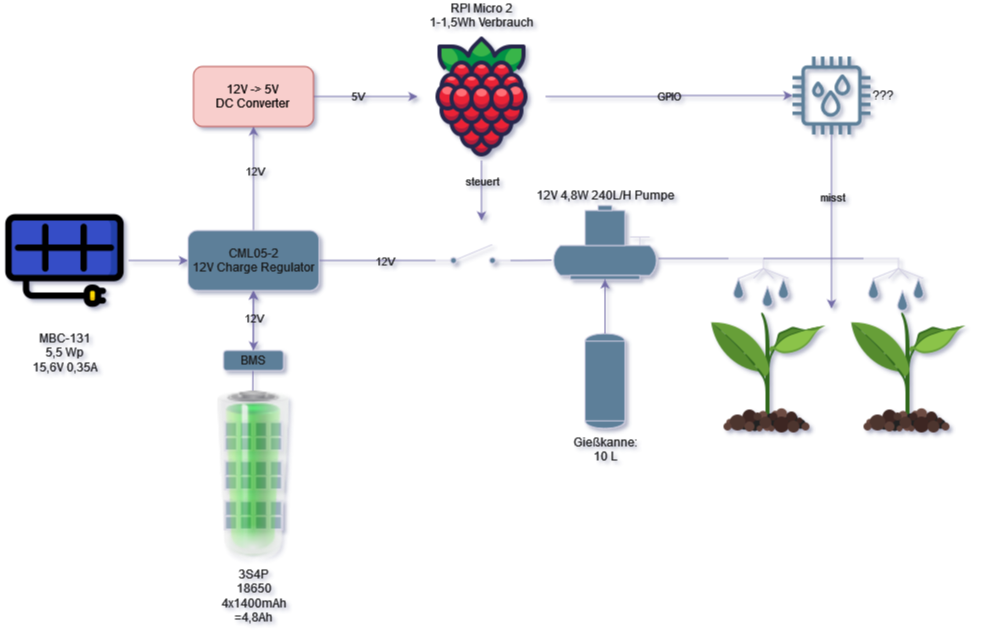

The diagram above was exported from draw.io. Its source (the exported page's mxGraphModel, read from the mxfile embedded in the PNG):
<mxGraphModel dx="1434" dy="791" grid="1" gridSize="10" guides="1" tooltips="1" connect="1" arrows="1" fold="1" page="1" pageScale="1" pageWidth="1169" pageHeight="827" background="#FFFFFF" math="0" shadow="1">
  <root>
    <mxCell id="0" />
    <mxCell id="1" parent="0" />
    <mxCell id="uNwkJ2060_JhU6KTZqCs-42" value="" style="edgeStyle=none;rounded=1;orthogonalLoop=1;jettySize=auto;html=1;labelBackgroundColor=none;fontColor=default;strokeColor=#736CA8;" parent="1" target="uNwkJ2060_JhU6KTZqCs-1" edge="1">
      <mxGeometry relative="1" as="geometry">
        <mxPoint x="360.33333333333326" y="420" as="sourcePoint" />
      </mxGeometry>
    </mxCell>
    <mxCell id="uNwkJ2060_JhU6KTZqCs-2" value="" style="edgeStyle=orthogonalEdgeStyle;rounded=1;orthogonalLoop=1;jettySize=auto;html=1;labelBackgroundColor=none;fontColor=default;strokeColor=#736CA8;" parent="1" source="SG_5UfDZLsI8UljBUngQ-3" target="uNwkJ2060_JhU6KTZqCs-1" edge="1">
      <mxGeometry relative="1" as="geometry" />
    </mxCell>
    <mxCell id="SG_5UfDZLsI8UljBUngQ-3" value="&lt;div&gt;MBC-131&lt;/div&gt;&lt;div&gt;5,5 Wp&lt;/div&gt;&lt;div&gt;15,6V 0,35A&lt;/div&gt;" style="shape=image;html=1;verticalAlign=top;verticalLabelPosition=bottom;labelBackgroundColor=none;imageAspect=0;aspect=fixed;image=https://cdn0.iconfinder.com/data/icons/green-world-colored/80/sun-solar-panel-green-energy-plug-128.png;labelPosition=center;align=center;rounded=1;fillColor=#5D7F99;strokeColor=#D0CEE2;fontColor=#1A1A1A;" parent="1" vertex="1">
      <mxGeometry x="108" y="226" width="128" height="128" as="geometry" />
    </mxCell>
    <mxCell id="SG_5UfDZLsI8UljBUngQ-11" value="Gießkanne:&lt;br&gt;&lt;div&gt;10 L&lt;/div&gt;" style="shape=mxgraph.pid.vessels.tank;html=1;pointerEvents=1;align=center;verticalLabelPosition=bottom;verticalAlign=top;dashed=0;rounded=1;labelBackgroundColor=none;fillColor=#5D7F99;strokeColor=#D0CEE2;fontColor=#1A1A1A;" parent="1" vertex="1">
      <mxGeometry x="692.5" y="363" width="40" height="95" as="geometry" />
    </mxCell>
    <mxCell id="SG_5UfDZLsI8UljBUngQ-13" value="12V 4,8W 240L/H Pumpe" style="shape=mxgraph.pid.pumps.submersible_pump;html=1;pointerEvents=1;align=center;verticalLabelPosition=top;verticalAlign=bottom;dashed=0;labelPosition=center;rounded=1;labelBackgroundColor=none;fillColor=#5D7F99;strokeColor=#D0CEE2;fontColor=#1A1A1A;" parent="1" vertex="1">
      <mxGeometry x="661" y="235" width="103" height="74" as="geometry" />
    </mxCell>
    <mxCell id="SG_5UfDZLsI8UljBUngQ-15" style="edgeStyle=orthogonalEdgeStyle;rounded=1;orthogonalLoop=1;jettySize=auto;html=1;entryX=0.5;entryY=1;entryDx=0;entryDy=0;entryPerimeter=0;labelBackgroundColor=none;fontColor=default;strokeColor=#736CA8;" parent="1" source="SG_5UfDZLsI8UljBUngQ-11" target="SG_5UfDZLsI8UljBUngQ-13" edge="1">
      <mxGeometry relative="1" as="geometry" />
    </mxCell>
    <mxCell id="SG_5UfDZLsI8UljBUngQ-17" value="" style="shape=image;html=1;verticalAlign=top;verticalLabelPosition=bottom;labelBackgroundColor=none;imageAspect=0;aspect=fixed;image=https://cdn1.iconfinder.com/data/icons/icons-for-a-site-1/64/advantage_eco_friendly-128.png;rounded=1;fillColor=#5D7F99;strokeColor=#D0CEE2;fontColor=#1A1A1A;" parent="1" vertex="1">
      <mxGeometry x="811" y="338" width="128" height="128" as="geometry" />
    </mxCell>
    <mxCell id="SG_5UfDZLsI8UljBUngQ-18" value="" style="shape=image;html=1;verticalAlign=top;verticalLabelPosition=bottom;labelBackgroundColor=none;imageAspect=0;aspect=fixed;image=https://cdn1.iconfinder.com/data/icons/icons-for-a-site-1/64/advantage_eco_friendly-128.png;rounded=1;fillColor=#5D7F99;strokeColor=#D0CEE2;fontColor=#1A1A1A;" parent="1" vertex="1">
      <mxGeometry x="951" y="338" width="128" height="128" as="geometry" />
    </mxCell>
    <mxCell id="SG_5UfDZLsI8UljBUngQ-20" value="" style="verticalLabelPosition=bottom;outlineConnect=0;align=center;dashed=0;html=1;verticalAlign=top;shape=mxgraph.pid.misc.spraying_device;pointerEvents=1;rounded=1;labelBackgroundColor=none;fillColor=#5D7F99;strokeColor=#D0CEE2;fontColor=#1A1A1A;" parent="1" vertex="1">
      <mxGeometry x="836" y="288" width="60" height="20" as="geometry" />
    </mxCell>
    <mxCell id="SG_5UfDZLsI8UljBUngQ-21" value="" style="verticalLabelPosition=bottom;verticalAlign=top;html=1;shape=mxgraph.basic.drop;rounded=1;labelBackgroundColor=none;fillColor=#5D7F99;strokeColor=#D0CEE2;fontColor=#1A1A1A;" parent="1" vertex="1">
      <mxGeometry x="841" y="308" width="10" height="20" as="geometry" />
    </mxCell>
    <mxCell id="SG_5UfDZLsI8UljBUngQ-24" value="" style="verticalLabelPosition=bottom;verticalAlign=top;html=1;shape=mxgraph.basic.drop;rounded=1;labelBackgroundColor=none;fillColor=#5D7F99;strokeColor=#D0CEE2;fontColor=#1A1A1A;" parent="1" vertex="1">
      <mxGeometry x="870" y="316" width="10" height="20" as="geometry" />
    </mxCell>
    <mxCell id="SG_5UfDZLsI8UljBUngQ-25" value="" style="verticalLabelPosition=bottom;verticalAlign=top;html=1;shape=mxgraph.basic.drop;rounded=1;labelBackgroundColor=none;fillColor=#5D7F99;strokeColor=#D0CEE2;fontColor=#1A1A1A;" parent="1" vertex="1">
      <mxGeometry x="886" y="308" width="10" height="20" as="geometry" />
    </mxCell>
    <mxCell id="SG_5UfDZLsI8UljBUngQ-26" value="" style="verticalLabelPosition=bottom;outlineConnect=0;align=center;dashed=0;html=1;verticalAlign=top;shape=mxgraph.pid.misc.spraying_device;pointerEvents=1;rounded=1;labelBackgroundColor=none;fillColor=#5D7F99;strokeColor=#D0CEE2;fontColor=#1A1A1A;" parent="1" vertex="1">
      <mxGeometry x="971" y="288" width="60" height="20" as="geometry" />
    </mxCell>
    <mxCell id="SG_5UfDZLsI8UljBUngQ-27" value="" style="verticalLabelPosition=bottom;verticalAlign=top;html=1;shape=mxgraph.basic.drop;rounded=1;labelBackgroundColor=none;fillColor=#5D7F99;strokeColor=#D0CEE2;fontColor=#1A1A1A;" parent="1" vertex="1">
      <mxGeometry x="976" y="308" width="10" height="20" as="geometry" />
    </mxCell>
    <mxCell id="SG_5UfDZLsI8UljBUngQ-28" value="" style="verticalLabelPosition=bottom;verticalAlign=top;html=1;shape=mxgraph.basic.drop;rounded=1;labelBackgroundColor=none;fillColor=#5D7F99;strokeColor=#D0CEE2;fontColor=#1A1A1A;" parent="1" vertex="1">
      <mxGeometry x="1005" y="320" width="10" height="20" as="geometry" />
    </mxCell>
    <mxCell id="SG_5UfDZLsI8UljBUngQ-29" value="" style="verticalLabelPosition=bottom;verticalAlign=top;html=1;shape=mxgraph.basic.drop;rounded=1;labelBackgroundColor=none;fillColor=#5D7F99;strokeColor=#D0CEE2;fontColor=#1A1A1A;" parent="1" vertex="1">
      <mxGeometry x="1021" y="308" width="10" height="20" as="geometry" />
    </mxCell>
    <mxCell id="SG_5UfDZLsI8UljBUngQ-38" value="" style="endArrow=none;html=1;rounded=1;labelBackgroundColor=none;fontColor=default;strokeColor=#736CA8;" parent="1" edge="1">
      <mxGeometry width="50" height="50" relative="1" as="geometry">
        <mxPoint x="871" y="288" as="sourcePoint" />
        <mxPoint x="971" y="288" as="targetPoint" />
      </mxGeometry>
    </mxCell>
    <mxCell id="SG_5UfDZLsI8UljBUngQ-40" value="" style="endArrow=none;html=1;rounded=1;labelBackgroundColor=none;fontColor=default;strokeColor=#736CA8;" parent="1" edge="1">
      <mxGeometry width="50" height="50" relative="1" as="geometry">
        <mxPoint x="766" y="288" as="sourcePoint" />
        <mxPoint x="836" y="288" as="targetPoint" />
      </mxGeometry>
    </mxCell>
    <mxCell id="SG_5UfDZLsI8UljBUngQ-55" style="edgeStyle=orthogonalEdgeStyle;rounded=1;orthogonalLoop=1;jettySize=auto;html=1;labelBackgroundColor=none;fontColor=default;strokeColor=#736CA8;" parent="1" source="SG_5UfDZLsI8UljBUngQ-42" target="SG_5UfDZLsI8UljBUngQ-45" edge="1">
      <mxGeometry relative="1" as="geometry" />
    </mxCell>
    <mxCell id="SG_5UfDZLsI8UljBUngQ-56" value="GPIO" style="edgeLabel;html=1;align=center;verticalAlign=middle;resizable=0;points=[];rounded=1;labelBackgroundColor=none;fontColor=#1A1A1A;" parent="SG_5UfDZLsI8UljBUngQ-55" vertex="1" connectable="0">
      <mxGeometry relative="1" as="geometry">
        <mxPoint as="offset" />
      </mxGeometry>
    </mxCell>
    <mxCell id="SG_5UfDZLsI8UljBUngQ-42" value="&lt;div&gt;RPI Micro 2&lt;/div&gt;&lt;div&gt;1-1,5Wh Verbrauch&lt;br&gt;&lt;/div&gt;" style="shape=image;html=1;verticalAlign=bottom;verticalLabelPosition=top;labelBackgroundColor=none;imageAspect=0;aspect=fixed;image=https://cdn1.iconfinder.com/data/icons/fruit-136/64/Fruit_iconfree_Filled_Outline_raspberry-healthy-organic-food-fruit_icon-128.png;labelPosition=center;align=center;rounded=1;fillColor=#5D7F99;strokeColor=#D0CEE2;fontColor=#1A1A1A;" parent="1" vertex="1">
      <mxGeometry x="525" y="62" width="128" height="128" as="geometry" />
    </mxCell>
    <mxCell id="wnVql5pKMNQYz3PM4dVK-10" style="edgeStyle=orthogonalEdgeStyle;rounded=1;orthogonalLoop=1;jettySize=auto;html=1;entryX=1;entryY=0;entryDx=0;entryDy=0;labelBackgroundColor=none;fontColor=default;strokeColor=#736CA8;" parent="1" source="SG_5UfDZLsI8UljBUngQ-45" target="SG_5UfDZLsI8UljBUngQ-17" edge="1">
      <mxGeometry relative="1" as="geometry" />
    </mxCell>
    <mxCell id="wnVql5pKMNQYz3PM4dVK-11" value="misst" style="edgeLabel;html=1;align=center;verticalAlign=middle;resizable=0;points=[];rounded=1;labelBackgroundColor=none;fontColor=#1A1A1A;" parent="wnVql5pKMNQYz3PM4dVK-10" vertex="1" connectable="0">
      <mxGeometry x="-0.2821" relative="1" as="geometry">
        <mxPoint as="offset" />
      </mxGeometry>
    </mxCell>
    <mxCell id="SG_5UfDZLsI8UljBUngQ-45" value="&lt;div&gt;???&lt;/div&gt;" style="sketch=0;outlineConnect=0;strokeColor=none;dashed=0;verticalLabelPosition=middle;verticalAlign=middle;align=left;html=1;fontSize=12;fontStyle=0;aspect=fixed;pointerEvents=1;shape=mxgraph.aws4.iot_thing_humidity_sensor;labelPosition=right;rounded=1;labelBackgroundColor=none;fillColor=#5D7F99;fontColor=#1A1A1A;" parent="1" vertex="1">
      <mxGeometry x="900" y="86" width="78" height="78" as="geometry" />
    </mxCell>
    <mxCell id="SG_5UfDZLsI8UljBUngQ-63" value="" style="edgeStyle=orthogonalEdgeStyle;rounded=1;orthogonalLoop=1;jettySize=auto;html=1;exitX=1;exitY=0.8;exitDx=0;exitDy=0;endArrow=none;endFill=0;entryX=-0.016;entryY=0.739;entryDx=0;entryDy=0;entryPerimeter=0;labelBackgroundColor=none;fontColor=default;strokeColor=#736CA8;" parent="1" source="SG_5UfDZLsI8UljBUngQ-61" target="SG_5UfDZLsI8UljBUngQ-13" edge="1">
      <mxGeometry relative="1" as="geometry" />
    </mxCell>
    <mxCell id="SG_5UfDZLsI8UljBUngQ-61" value="" style="html=1;shape=mxgraph.electrical.electro-mechanical.singleSwitch;aspect=fixed;elSwitchState=off;rounded=1;labelBackgroundColor=none;fillColor=#5D7F99;strokeColor=#D0CEE2;fontColor=#1A1A1A;" parent="1" vertex="1">
      <mxGeometry x="543" y="274" width="75" height="20" as="geometry" />
    </mxCell>
    <mxCell id="SG_5UfDZLsI8UljBUngQ-64" style="edgeStyle=orthogonalEdgeStyle;rounded=1;orthogonalLoop=1;jettySize=auto;html=1;exitX=0.5;exitY=1;exitDx=0;exitDy=0;labelBackgroundColor=none;fontColor=default;strokeColor=#736CA8;" parent="1" source="SG_5UfDZLsI8UljBUngQ-42" edge="1">
      <mxGeometry relative="1" as="geometry">
        <mxPoint x="589" y="250" as="targetPoint" />
        <Array as="points">
          <mxPoint x="589" y="200" />
          <mxPoint x="589" y="200" />
        </Array>
      </mxGeometry>
    </mxCell>
    <mxCell id="SG_5UfDZLsI8UljBUngQ-65" value="&lt;div&gt;steuert&lt;/div&gt;" style="edgeLabel;html=1;align=center;verticalAlign=middle;resizable=0;points=[];rounded=1;labelBackgroundColor=none;fontColor=#1A1A1A;" parent="SG_5UfDZLsI8UljBUngQ-64" vertex="1" connectable="0">
      <mxGeometry x="-0.3152" y="-1" relative="1" as="geometry">
        <mxPoint x="1" y="-1" as="offset" />
      </mxGeometry>
    </mxCell>
    <mxCell id="wnVql5pKMNQYz3PM4dVK-1" value="BMS" style="rounded=1;whiteSpace=wrap;html=1;labelBackgroundColor=none;fillColor=#5D7F99;strokeColor=#D0CEE2;fontColor=#1A1A1A;" parent="1" vertex="1">
      <mxGeometry x="331" y="380" width="60" height="20" as="geometry" />
    </mxCell>
    <mxCell id="uNwkJ2060_JhU6KTZqCs-3" value="" style="edgeStyle=orthogonalEdgeStyle;rounded=1;orthogonalLoop=1;jettySize=auto;html=1;startArrow=classic;startFill=1;labelBackgroundColor=none;fontColor=default;strokeColor=#736CA8;" parent="1" source="uNwkJ2060_JhU6KTZqCs-1" target="wnVql5pKMNQYz3PM4dVK-1" edge="1">
      <mxGeometry relative="1" as="geometry" />
    </mxCell>
    <mxCell id="uNwkJ2060_JhU6KTZqCs-5" value="12V" style="edgeLabel;html=1;align=center;verticalAlign=middle;resizable=0;points=[];rounded=1;labelBackgroundColor=none;fontColor=#1A1A1A;" parent="uNwkJ2060_JhU6KTZqCs-3" vertex="1" connectable="0">
      <mxGeometry x="-0.2667" relative="1" as="geometry">
        <mxPoint y="5" as="offset" />
      </mxGeometry>
    </mxCell>
    <mxCell id="uNwkJ2060_JhU6KTZqCs-4" value="" style="edgeStyle=orthogonalEdgeStyle;rounded=1;orthogonalLoop=1;jettySize=auto;html=1;endArrow=none;endFill=0;entryX=0;entryY=0.8;entryDx=0;entryDy=0;labelBackgroundColor=none;fontColor=default;strokeColor=#736CA8;" parent="1" source="uNwkJ2060_JhU6KTZqCs-1" target="SG_5UfDZLsI8UljBUngQ-61" edge="1">
      <mxGeometry relative="1" as="geometry">
        <mxPoint x="540" y="290" as="targetPoint" />
      </mxGeometry>
    </mxCell>
    <mxCell id="uNwkJ2060_JhU6KTZqCs-7" value="12V" style="edgeLabel;html=1;align=center;verticalAlign=middle;resizable=0;points=[];rounded=1;labelBackgroundColor=none;fontColor=#1A1A1A;" parent="uNwkJ2060_JhU6KTZqCs-4" vertex="1" connectable="0">
      <mxGeometry x="0.1313" relative="1" as="geometry">
        <mxPoint as="offset" />
      </mxGeometry>
    </mxCell>
    <mxCell id="uNwkJ2060_JhU6KTZqCs-14" style="edgeStyle=orthogonalEdgeStyle;rounded=1;orthogonalLoop=1;jettySize=auto;html=1;entryX=0.5;entryY=1;entryDx=0;entryDy=0;labelBackgroundColor=none;fontColor=default;strokeColor=#736CA8;" parent="1" source="uNwkJ2060_JhU6KTZqCs-1" target="uNwkJ2060_JhU6KTZqCs-10" edge="1">
      <mxGeometry relative="1" as="geometry" />
    </mxCell>
    <mxCell id="uNwkJ2060_JhU6KTZqCs-15" value="12V" style="edgeLabel;html=1;align=center;verticalAlign=middle;resizable=0;points=[];rounded=1;labelBackgroundColor=none;fontColor=#1A1A1A;" parent="uNwkJ2060_JhU6KTZqCs-14" vertex="1" connectable="0">
      <mxGeometry x="0.1776" y="-1" relative="1" as="geometry">
        <mxPoint y="1" as="offset" />
      </mxGeometry>
    </mxCell>
    <mxCell id="uNwkJ2060_JhU6KTZqCs-1" value="&lt;div&gt;CML05-2&lt;/div&gt;&lt;div&gt;12V Charge Regulator&lt;/div&gt;" style="rounded=1;whiteSpace=wrap;html=1;labelBackgroundColor=none;fillColor=#5D7F99;strokeColor=#D0CEE2;fontColor=#1A1A1A;" parent="1" vertex="1">
      <mxGeometry x="295.5" y="260" width="131" height="60" as="geometry" />
    </mxCell>
    <mxCell id="uNwkJ2060_JhU6KTZqCs-13" value="" style="edgeStyle=orthogonalEdgeStyle;rounded=1;orthogonalLoop=1;jettySize=auto;html=1;labelBackgroundColor=none;fontColor=default;strokeColor=#736CA8;" parent="1" source="uNwkJ2060_JhU6KTZqCs-10" target="SG_5UfDZLsI8UljBUngQ-42" edge="1">
      <mxGeometry relative="1" as="geometry">
        <mxPoint x="521" y="113" as="targetPoint" />
      </mxGeometry>
    </mxCell>
    <mxCell id="uNwkJ2060_JhU6KTZqCs-16" value="5V" style="edgeLabel;html=1;align=center;verticalAlign=middle;resizable=0;points=[];rounded=1;labelBackgroundColor=none;fontColor=#1A1A1A;" parent="uNwkJ2060_JhU6KTZqCs-13" vertex="1" connectable="0">
      <mxGeometry x="-0.16" y="2" relative="1" as="geometry">
        <mxPoint y="1" as="offset" />
      </mxGeometry>
    </mxCell>
    <mxCell id="uNwkJ2060_JhU6KTZqCs-10" value="&lt;div&gt;12V -&amp;gt; 5V&lt;/div&gt;&lt;div&gt;DC Converter&lt;br&gt;&lt;/div&gt;" style="rounded=1;whiteSpace=wrap;html=1;labelBackgroundColor=none;fillColor=#f8cecc;strokeColor=#b85450;" parent="1" vertex="1">
      <mxGeometry x="301" y="96" width="120" height="60" as="geometry" />
    </mxCell>
    <mxCell id="uNwkJ2060_JhU6KTZqCs-19" value="" style="html=1;verticalLabelPosition=bottom;align=center;labelBackgroundColor=none;verticalAlign=top;strokeWidth=2;shadow=0;dashed=0;shape=mxgraph.ios7.icons.battery;direction=north;rounded=1;fillColor=#5D7F99;strokeColor=#D0CEE2;fontColor=#1A1A1A;" parent="1" vertex="1">
      <mxGeometry x="362.5" y="450" width="12" height="30" as="geometry" />
    </mxCell>
    <mxCell id="uNwkJ2060_JhU6KTZqCs-23" value="" style="html=1;verticalLabelPosition=bottom;align=center;labelBackgroundColor=none;verticalAlign=top;strokeWidth=2;shadow=0;dashed=0;shape=mxgraph.ios7.icons.battery;direction=north;rounded=1;fillColor=#5D7F99;strokeColor=#D0CEE2;fontColor=#1A1A1A;" parent="1" vertex="1">
      <mxGeometry x="377.5" y="450" width="12" height="30" as="geometry" />
    </mxCell>
    <mxCell id="uNwkJ2060_JhU6KTZqCs-31" value="" style="html=1;verticalLabelPosition=bottom;align=center;labelBackgroundColor=none;verticalAlign=top;strokeWidth=2;shadow=0;dashed=0;shape=mxgraph.ios7.icons.battery;direction=north;rounded=1;fillColor=#5D7F99;strokeColor=#D0CEE2;fontColor=#1A1A1A;" parent="1" vertex="1">
      <mxGeometry x="347.5" y="450" width="12" height="30" as="geometry" />
    </mxCell>
    <mxCell id="uNwkJ2060_JhU6KTZqCs-32" value="" style="html=1;verticalLabelPosition=bottom;align=center;labelBackgroundColor=none;verticalAlign=top;strokeWidth=2;shadow=0;dashed=0;shape=mxgraph.ios7.icons.battery;direction=north;rounded=1;fillColor=#5D7F99;strokeColor=#D0CEE2;fontColor=#1A1A1A;" parent="1" vertex="1">
      <mxGeometry x="332.5" y="450" width="12" height="30" as="geometry" />
    </mxCell>
    <mxCell id="uNwkJ2060_JhU6KTZqCs-33" value="" style="html=1;verticalLabelPosition=bottom;align=center;labelBackgroundColor=none;verticalAlign=top;strokeWidth=2;shadow=0;dashed=0;shape=mxgraph.ios7.icons.battery;direction=north;rounded=1;fillColor=#5D7F99;strokeColor=#D0CEE2;fontColor=#1A1A1A;" parent="1" vertex="1">
      <mxGeometry x="362.5" y="489" width="12" height="30" as="geometry" />
    </mxCell>
    <mxCell id="uNwkJ2060_JhU6KTZqCs-34" value="" style="html=1;verticalLabelPosition=bottom;align=center;labelBackgroundColor=none;verticalAlign=top;strokeWidth=2;shadow=0;dashed=0;shape=mxgraph.ios7.icons.battery;direction=north;rounded=1;fillColor=#5D7F99;strokeColor=#D0CEE2;fontColor=#1A1A1A;" parent="1" vertex="1">
      <mxGeometry x="377.5" y="489" width="12" height="30" as="geometry" />
    </mxCell>
    <mxCell id="uNwkJ2060_JhU6KTZqCs-35" value="" style="html=1;verticalLabelPosition=bottom;align=center;labelBackgroundColor=none;verticalAlign=top;strokeWidth=2;shadow=0;dashed=0;shape=mxgraph.ios7.icons.battery;direction=north;rounded=1;fillColor=#5D7F99;strokeColor=#D0CEE2;fontColor=#1A1A1A;" parent="1" vertex="1">
      <mxGeometry x="347.5" y="489" width="12" height="30" as="geometry" />
    </mxCell>
    <mxCell id="uNwkJ2060_JhU6KTZqCs-36" value="" style="html=1;verticalLabelPosition=bottom;align=center;labelBackgroundColor=none;verticalAlign=top;strokeWidth=2;shadow=0;dashed=0;shape=mxgraph.ios7.icons.battery;direction=north;rounded=1;fillColor=#5D7F99;strokeColor=#D0CEE2;fontColor=#1A1A1A;" parent="1" vertex="1">
      <mxGeometry x="332.5" y="489" width="12" height="30" as="geometry" />
    </mxCell>
    <mxCell id="uNwkJ2060_JhU6KTZqCs-37" value="" style="html=1;verticalLabelPosition=bottom;align=center;labelBackgroundColor=none;verticalAlign=top;strokeWidth=2;shadow=0;dashed=0;shape=mxgraph.ios7.icons.battery;direction=north;rounded=1;fillColor=#5D7F99;strokeColor=#D0CEE2;fontColor=#1A1A1A;" parent="1" vertex="1">
      <mxGeometry x="362.5" y="529" width="12" height="30" as="geometry" />
    </mxCell>
    <mxCell id="uNwkJ2060_JhU6KTZqCs-38" value="" style="html=1;verticalLabelPosition=bottom;align=center;labelBackgroundColor=none;verticalAlign=top;strokeWidth=2;shadow=0;dashed=0;shape=mxgraph.ios7.icons.battery;direction=north;rounded=1;fillColor=#5D7F99;strokeColor=#D0CEE2;fontColor=#1A1A1A;" parent="1" vertex="1">
      <mxGeometry x="377.5" y="529" width="12" height="30" as="geometry" />
    </mxCell>
    <mxCell id="uNwkJ2060_JhU6KTZqCs-39" value="" style="html=1;verticalLabelPosition=bottom;align=center;labelBackgroundColor=none;verticalAlign=top;strokeWidth=2;shadow=0;dashed=0;shape=mxgraph.ios7.icons.battery;direction=north;rounded=1;fillColor=#5D7F99;strokeColor=#D0CEE2;fontColor=#1A1A1A;" parent="1" vertex="1">
      <mxGeometry x="347.5" y="529" width="12" height="30" as="geometry" />
    </mxCell>
    <mxCell id="uNwkJ2060_JhU6KTZqCs-40" value="" style="html=1;verticalLabelPosition=bottom;align=center;labelBackgroundColor=none;verticalAlign=top;strokeWidth=2;shadow=0;dashed=0;shape=mxgraph.ios7.icons.battery;direction=north;rounded=1;fillColor=#5D7F99;strokeColor=#D0CEE2;fontColor=#1A1A1A;" parent="1" vertex="1">
      <mxGeometry x="332.5" y="529" width="12" height="30" as="geometry" />
    </mxCell>
    <mxCell id="uNwkJ2060_JhU6KTZqCs-44" value="&lt;div&gt;3S4P&lt;/div&gt;&lt;div&gt;18650&lt;/div&gt;&lt;div&gt;4x1400mAh&lt;/div&gt;&lt;div&gt;=4,8Ah&lt;br&gt;&lt;/div&gt;" style="image;html=1;image=img/lib/clip_art/general/Battery_100_128x128.png;textShadow=0;imageBorder=none;imageBackground=none;opacity=60;rounded=1;labelBackgroundColor=none;fillColor=#5D7F99;strokeColor=#D0CEE2;fontColor=#1A1A1A;" parent="1" vertex="1">
      <mxGeometry x="277.75" y="420" width="166.5" height="170" as="geometry" />
    </mxCell>
  </root>
</mxGraphModel>